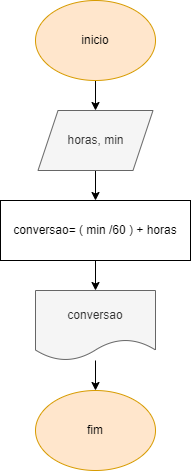

The diagram above was exported from draw.io. Its source (the exported page's mxGraphModel, read from the mxfile embedded in the PNG):
<mxGraphModel dx="880" dy="484" grid="1" gridSize="10" guides="1" tooltips="1" connect="1" arrows="1" fold="1" page="1" pageScale="1" pageWidth="827" pageHeight="1169" math="0" shadow="0">
  <root>
    <mxCell id="0" />
    <mxCell id="1" parent="0" />
    <mxCell id="UbjocR6c9x3DlRSB8voE-1" value="" style="edgeStyle=orthogonalEdgeStyle;rounded=0;orthogonalLoop=1;jettySize=auto;html=1;" edge="1" parent="1" source="UbjocR6c9x3DlRSB8voE-2" target="UbjocR6c9x3DlRSB8voE-4">
      <mxGeometry relative="1" as="geometry" />
    </mxCell>
    <mxCell id="UbjocR6c9x3DlRSB8voE-2" value="inicio" style="ellipse;whiteSpace=wrap;html=1;fillColor=#ffe6cc;strokeColor=#d79b00;" vertex="1" parent="1">
      <mxGeometry x="120" y="40" width="120" height="80" as="geometry" />
    </mxCell>
    <mxCell id="UbjocR6c9x3DlRSB8voE-3" value="" style="edgeStyle=orthogonalEdgeStyle;rounded=0;orthogonalLoop=1;jettySize=auto;html=1;" edge="1" parent="1" source="UbjocR6c9x3DlRSB8voE-4" target="UbjocR6c9x3DlRSB8voE-6">
      <mxGeometry relative="1" as="geometry" />
    </mxCell>
    <mxCell id="UbjocR6c9x3DlRSB8voE-4" value="horas, min" style="shape=parallelogram;perimeter=parallelogramPerimeter;whiteSpace=wrap;html=1;fixedSize=1;fillColor=#f5f5f5;fontColor=#333333;strokeColor=#666666;" vertex="1" parent="1">
      <mxGeometry x="122.5" y="150" width="115" height="60" as="geometry" />
    </mxCell>
    <mxCell id="UbjocR6c9x3DlRSB8voE-5" value="" style="edgeStyle=orthogonalEdgeStyle;rounded=0;orthogonalLoop=1;jettySize=auto;html=1;" edge="1" parent="1" source="UbjocR6c9x3DlRSB8voE-6" target="UbjocR6c9x3DlRSB8voE-8">
      <mxGeometry relative="1" as="geometry" />
    </mxCell>
    <mxCell id="UbjocR6c9x3DlRSB8voE-6" value="conversao= ( min /60 ) + horas" style="whiteSpace=wrap;html=1;" vertex="1" parent="1">
      <mxGeometry x="85" y="240" width="190" height="60" as="geometry" />
    </mxCell>
    <mxCell id="UbjocR6c9x3DlRSB8voE-7" style="edgeStyle=orthogonalEdgeStyle;rounded=0;orthogonalLoop=1;jettySize=auto;html=1;entryX=0.5;entryY=0;entryDx=0;entryDy=0;" edge="1" parent="1" source="UbjocR6c9x3DlRSB8voE-8" target="UbjocR6c9x3DlRSB8voE-9">
      <mxGeometry relative="1" as="geometry" />
    </mxCell>
    <mxCell id="UbjocR6c9x3DlRSB8voE-8" value="conversao" style="shape=document;whiteSpace=wrap;html=1;boundedLbl=1;fillColor=#f5f5f5;fontColor=#333333;strokeColor=#666666;" vertex="1" parent="1">
      <mxGeometry x="120" y="330" width="120" height="70" as="geometry" />
    </mxCell>
    <mxCell id="UbjocR6c9x3DlRSB8voE-9" value="fim" style="ellipse;whiteSpace=wrap;html=1;fillColor=#ffe6cc;strokeColor=#d79b00;" vertex="1" parent="1">
      <mxGeometry x="120" y="430" width="120" height="80" as="geometry" />
    </mxCell>
  </root>
</mxGraphModel>